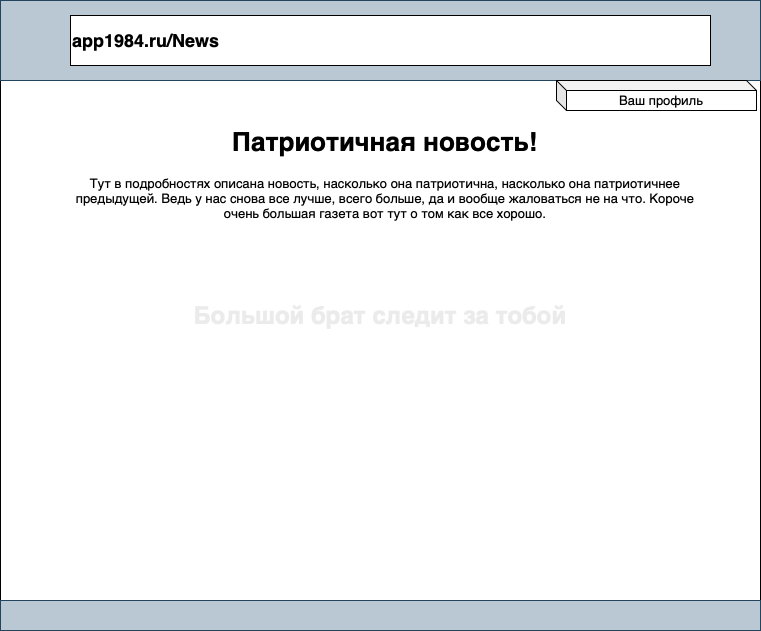

The diagram above was exported from draw.io. Its source (the exported page's mxGraphModel, read from the mxfile embedded in the PNG):
<mxGraphModel dx="946" dy="645" grid="1" gridSize="10" guides="1" tooltips="1" connect="1" arrows="1" fold="1" page="1" pageScale="1" pageWidth="827" pageHeight="1169" math="0" shadow="0">
  <root>
    <mxCell id="0" />
    <mxCell id="1" parent="0" />
    <mxCell id="BAfruG4bBo-1HX2Gc1AR-1" value="&lt;h1&gt;&lt;font color=&quot;#ebebeb&quot;&gt;Большой брат следит за тобой&lt;/font&gt;&lt;/h1&gt;" style="rounded=0;whiteSpace=wrap;html=1;" vertex="1" parent="1">
      <mxGeometry x="34" y="20" width="760" height="630" as="geometry" />
    </mxCell>
    <mxCell id="BAfruG4bBo-1HX2Gc1AR-2" value="" style="rounded=0;whiteSpace=wrap;html=1;fillColor=#bac8d3;strokeColor=#23445d;" vertex="1" parent="1">
      <mxGeometry x="34" y="20" width="760" height="80" as="geometry" />
    </mxCell>
    <mxCell id="BAfruG4bBo-1HX2Gc1AR-3" value="" style="rounded=0;whiteSpace=wrap;html=1;fillColor=#bac8d3;strokeColor=#23445d;" vertex="1" parent="1">
      <mxGeometry x="34" y="620" width="760" height="30" as="geometry" />
    </mxCell>
    <mxCell id="BAfruG4bBo-1HX2Gc1AR-4" value="&lt;h2&gt;app1984.ru/News&lt;/h2&gt;" style="rounded=0;whiteSpace=wrap;html=1;align=left;" vertex="1" parent="1">
      <mxGeometry x="104" y="35" width="640" height="50" as="geometry" />
    </mxCell>
    <mxCell id="BAfruG4bBo-1HX2Gc1AR-5" value="&lt;h1&gt;Патриотичная новость!&lt;/h1&gt;&lt;div&gt;Тут в подробностях описана новость, насколько она патриотична, насколько она патриотичнее предыдущей. Ведь у нас снова все лучше, всего больше, да и вообще жаловаться не на что. Короче очень большая газета вот тут о том как все хорошо.&lt;/div&gt;" style="text;html=1;strokeColor=none;fillColor=none;spacing=5;spacingTop=-20;whiteSpace=wrap;overflow=hidden;rounded=0;fontSize=13;fontColor=#000000;align=center;" vertex="1" parent="1">
      <mxGeometry x="104" y="140" width="630" height="470" as="geometry" />
    </mxCell>
    <mxCell id="BAfruG4bBo-1HX2Gc1AR-6" value="Ваш профиль" style="shape=cube;whiteSpace=wrap;html=1;boundedLbl=1;backgroundOutline=1;darkOpacity=0.05;darkOpacity2=0.1;fontSize=13;fontColor=#000000;align=center;size=10;" vertex="1" parent="1">
      <mxGeometry x="590" y="100" width="200" height="30" as="geometry" />
    </mxCell>
  </root>
</mxGraphModel>